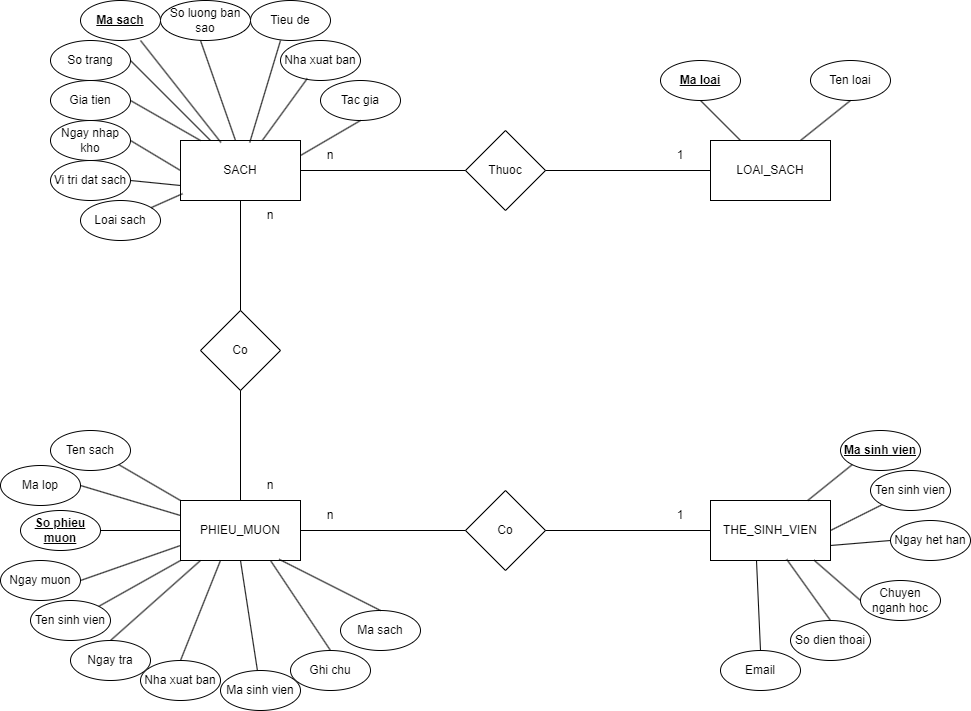

The diagram above was exported from draw.io. Its source (the exported page's mxGraphModel, read from the mxfile embedded in the PNG):
<mxGraphModel dx="1371" dy="521" grid="1" gridSize="10" guides="1" tooltips="1" connect="1" arrows="1" fold="1" page="1" pageScale="1" pageWidth="850" pageHeight="1100" math="0" shadow="0">
  <root>
    <mxCell id="0" />
    <mxCell id="1" parent="0" />
    <mxCell id="b5WLC2TeYPJEG6A0NlMQ-1" value="SACH" style="rounded=0;whiteSpace=wrap;html=1;" parent="1" vertex="1">
      <mxGeometry x="140" y="140" width="120" height="60" as="geometry" />
    </mxCell>
    <mxCell id="b5WLC2TeYPJEG6A0NlMQ-2" value="LOAI_SACH" style="rounded=0;whiteSpace=wrap;html=1;" parent="1" vertex="1">
      <mxGeometry x="670" y="140" width="120" height="60" as="geometry" />
    </mxCell>
    <mxCell id="b5WLC2TeYPJEG6A0NlMQ-3" value="THE_SINH_VIEN" style="rounded=0;whiteSpace=wrap;html=1;" parent="1" vertex="1">
      <mxGeometry x="670" y="500" width="120" height="60" as="geometry" />
    </mxCell>
    <mxCell id="b5WLC2TeYPJEG6A0NlMQ-4" value="PHIEU_MUON" style="rounded=0;whiteSpace=wrap;html=1;" parent="1" vertex="1">
      <mxGeometry x="140" y="500" width="120" height="60" as="geometry" />
    </mxCell>
    <mxCell id="b5WLC2TeYPJEG6A0NlMQ-5" value="&lt;b&gt;&lt;u&gt;Ma sach&lt;/u&gt;&lt;/b&gt;" style="ellipse;whiteSpace=wrap;html=1;" parent="1" vertex="1">
      <mxGeometry x="40" width="80" height="40" as="geometry" />
    </mxCell>
    <mxCell id="b5WLC2TeYPJEG6A0NlMQ-6" value="Tieu de" style="ellipse;whiteSpace=wrap;html=1;" parent="1" vertex="1">
      <mxGeometry x="210" width="80" height="40" as="geometry" />
    </mxCell>
    <mxCell id="b5WLC2TeYPJEG6A0NlMQ-7" value="Nha xuat ban" style="ellipse;whiteSpace=wrap;html=1;" parent="1" vertex="1">
      <mxGeometry x="240" y="40" width="80" height="40" as="geometry" />
    </mxCell>
    <mxCell id="b5WLC2TeYPJEG6A0NlMQ-8" value="Tac gia" style="ellipse;whiteSpace=wrap;html=1;" parent="1" vertex="1">
      <mxGeometry x="280" y="80" width="80" height="40" as="geometry" />
    </mxCell>
    <mxCell id="b5WLC2TeYPJEG6A0NlMQ-9" value="So trang" style="ellipse;whiteSpace=wrap;html=1;" parent="1" vertex="1">
      <mxGeometry x="10" y="40" width="80" height="40" as="geometry" />
    </mxCell>
    <mxCell id="b5WLC2TeYPJEG6A0NlMQ-10" value="So luong ban sao" style="ellipse;whiteSpace=wrap;html=1;" parent="1" vertex="1">
      <mxGeometry x="120" width="90" height="40" as="geometry" />
    </mxCell>
    <mxCell id="b5WLC2TeYPJEG6A0NlMQ-12" value="Gia tien" style="ellipse;whiteSpace=wrap;html=1;" parent="1" vertex="1">
      <mxGeometry x="10" y="80" width="80" height="40" as="geometry" />
    </mxCell>
    <mxCell id="b5WLC2TeYPJEG6A0NlMQ-13" value="Ngay nhap kho" style="ellipse;whiteSpace=wrap;html=1;" parent="1" vertex="1">
      <mxGeometry x="10" y="120" width="80" height="40" as="geometry" />
    </mxCell>
    <mxCell id="b5WLC2TeYPJEG6A0NlMQ-14" value="Vi tri dat sach" style="ellipse;whiteSpace=wrap;html=1;" parent="1" vertex="1">
      <mxGeometry x="10" y="160" width="80" height="40" as="geometry" />
    </mxCell>
    <mxCell id="b5WLC2TeYPJEG6A0NlMQ-15" value="Loai sach" style="ellipse;whiteSpace=wrap;html=1;" parent="1" vertex="1">
      <mxGeometry x="40" y="200" width="80" height="40" as="geometry" />
    </mxCell>
    <mxCell id="b5WLC2TeYPJEG6A0NlMQ-21" value="" style="endArrow=none;html=1;rounded=0;entryX=0.5;entryY=0;entryDx=0;entryDy=0;exitX=0.5;exitY=1;exitDx=0;exitDy=0;" parent="1" edge="1">
      <mxGeometry width="50" height="50" relative="1" as="geometry">
        <mxPoint x="160" y="40" as="sourcePoint" />
        <mxPoint x="195" y="140" as="targetPoint" />
      </mxGeometry>
    </mxCell>
    <mxCell id="b5WLC2TeYPJEG6A0NlMQ-22" value="" style="endArrow=none;html=1;rounded=0;entryX=0.577;entryY=0.033;entryDx=0;entryDy=0;entryPerimeter=0;" parent="1" target="b5WLC2TeYPJEG6A0NlMQ-1" edge="1">
      <mxGeometry width="50" height="50" relative="1" as="geometry">
        <mxPoint x="240" y="40" as="sourcePoint" />
        <mxPoint x="210" y="150" as="targetPoint" />
      </mxGeometry>
    </mxCell>
    <mxCell id="b5WLC2TeYPJEG6A0NlMQ-23" value="" style="endArrow=none;html=1;rounded=0;entryX=0.337;entryY=0.033;entryDx=0;entryDy=0;entryPerimeter=0;" parent="1" target="b5WLC2TeYPJEG6A0NlMQ-1" edge="1">
      <mxGeometry width="50" height="50" relative="1" as="geometry">
        <mxPoint x="100" y="40" as="sourcePoint" />
        <mxPoint x="200" y="140" as="targetPoint" />
      </mxGeometry>
    </mxCell>
    <mxCell id="b5WLC2TeYPJEG6A0NlMQ-24" value="" style="endArrow=none;html=1;rounded=0;entryX=0.25;entryY=0;entryDx=0;entryDy=0;exitX=1;exitY=0.5;exitDx=0;exitDy=0;" parent="1" source="b5WLC2TeYPJEG6A0NlMQ-9" target="b5WLC2TeYPJEG6A0NlMQ-1" edge="1">
      <mxGeometry width="50" height="50" relative="1" as="geometry">
        <mxPoint x="195" y="70" as="sourcePoint" />
        <mxPoint x="230" y="170" as="targetPoint" />
      </mxGeometry>
    </mxCell>
    <mxCell id="b5WLC2TeYPJEG6A0NlMQ-25" value="" style="endArrow=none;html=1;rounded=0;exitX=0.335;exitY=0.95;exitDx=0;exitDy=0;exitPerimeter=0;" parent="1" source="b5WLC2TeYPJEG6A0NlMQ-7" target="b5WLC2TeYPJEG6A0NlMQ-1" edge="1">
      <mxGeometry width="50" height="50" relative="1" as="geometry">
        <mxPoint x="205" y="80" as="sourcePoint" />
        <mxPoint x="240" y="180" as="targetPoint" />
      </mxGeometry>
    </mxCell>
    <mxCell id="b5WLC2TeYPJEG6A0NlMQ-26" value="" style="endArrow=none;html=1;rounded=0;entryX=1;entryY=0.25;entryDx=0;entryDy=0;exitX=0.5;exitY=1;exitDx=0;exitDy=0;" parent="1" source="b5WLC2TeYPJEG6A0NlMQ-8" target="b5WLC2TeYPJEG6A0NlMQ-1" edge="1">
      <mxGeometry width="50" height="50" relative="1" as="geometry">
        <mxPoint x="215" y="90" as="sourcePoint" />
        <mxPoint x="250" y="190" as="targetPoint" />
      </mxGeometry>
    </mxCell>
    <mxCell id="b5WLC2TeYPJEG6A0NlMQ-28" value="" style="endArrow=none;html=1;rounded=0;exitX=1;exitY=0.5;exitDx=0;exitDy=0;" parent="1" source="b5WLC2TeYPJEG6A0NlMQ-12" edge="1">
      <mxGeometry width="50" height="50" relative="1" as="geometry">
        <mxPoint x="100" y="70" as="sourcePoint" />
        <mxPoint x="160" y="140" as="targetPoint" />
      </mxGeometry>
    </mxCell>
    <mxCell id="b5WLC2TeYPJEG6A0NlMQ-29" value="" style="endArrow=none;html=1;rounded=0;entryX=0;entryY=0.5;entryDx=0;entryDy=0;exitX=1;exitY=0.5;exitDx=0;exitDy=0;" parent="1" source="b5WLC2TeYPJEG6A0NlMQ-13" target="b5WLC2TeYPJEG6A0NlMQ-1" edge="1">
      <mxGeometry width="50" height="50" relative="1" as="geometry">
        <mxPoint x="110" y="80" as="sourcePoint" />
        <mxPoint x="190" y="160" as="targetPoint" />
      </mxGeometry>
    </mxCell>
    <mxCell id="b5WLC2TeYPJEG6A0NlMQ-30" value="" style="endArrow=none;html=1;rounded=0;entryX=0;entryY=0.75;entryDx=0;entryDy=0;exitX=1;exitY=0.5;exitDx=0;exitDy=0;" parent="1" source="b5WLC2TeYPJEG6A0NlMQ-14" target="b5WLC2TeYPJEG6A0NlMQ-1" edge="1">
      <mxGeometry width="50" height="50" relative="1" as="geometry">
        <mxPoint x="120" y="90" as="sourcePoint" />
        <mxPoint x="200" y="170" as="targetPoint" />
      </mxGeometry>
    </mxCell>
    <mxCell id="b5WLC2TeYPJEG6A0NlMQ-31" value="" style="endArrow=none;html=1;rounded=0;entryX=0.017;entryY=0.887;entryDx=0;entryDy=0;entryPerimeter=0;" parent="1" source="b5WLC2TeYPJEG6A0NlMQ-15" target="b5WLC2TeYPJEG6A0NlMQ-1" edge="1">
      <mxGeometry width="50" height="50" relative="1" as="geometry">
        <mxPoint x="130" y="100" as="sourcePoint" />
        <mxPoint x="210" y="180" as="targetPoint" />
      </mxGeometry>
    </mxCell>
    <mxCell id="b5WLC2TeYPJEG6A0NlMQ-33" value="&lt;b&gt;&lt;u&gt;Ma loai&lt;/u&gt;&lt;/b&gt;" style="ellipse;whiteSpace=wrap;html=1;" parent="1" vertex="1">
      <mxGeometry x="620" y="60" width="80" height="40" as="geometry" />
    </mxCell>
    <mxCell id="b5WLC2TeYPJEG6A0NlMQ-34" value="Ten loai" style="ellipse;whiteSpace=wrap;html=1;" parent="1" vertex="1">
      <mxGeometry x="770" y="60" width="80" height="40" as="geometry" />
    </mxCell>
    <mxCell id="b5WLC2TeYPJEG6A0NlMQ-35" value="" style="endArrow=none;html=1;rounded=0;entryX=0.5;entryY=1;entryDx=0;entryDy=0;exitX=0.25;exitY=0;exitDx=0;exitDy=0;" parent="1" source="b5WLC2TeYPJEG6A0NlMQ-2" target="b5WLC2TeYPJEG6A0NlMQ-33" edge="1">
      <mxGeometry width="50" height="50" relative="1" as="geometry">
        <mxPoint x="740" y="280" as="sourcePoint" />
        <mxPoint x="790" y="230" as="targetPoint" />
      </mxGeometry>
    </mxCell>
    <mxCell id="b5WLC2TeYPJEG6A0NlMQ-36" value="" style="endArrow=none;html=1;rounded=0;entryX=0.5;entryY=1;entryDx=0;entryDy=0;exitX=0.75;exitY=0;exitDx=0;exitDy=0;" parent="1" source="b5WLC2TeYPJEG6A0NlMQ-2" target="b5WLC2TeYPJEG6A0NlMQ-34" edge="1">
      <mxGeometry width="50" height="50" relative="1" as="geometry">
        <mxPoint x="740" y="280" as="sourcePoint" />
        <mxPoint x="790" y="230" as="targetPoint" />
      </mxGeometry>
    </mxCell>
    <mxCell id="b5WLC2TeYPJEG6A0NlMQ-37" value="&lt;b&gt;&lt;u&gt;So phieu muon&lt;/u&gt;&lt;/b&gt;" style="ellipse;whiteSpace=wrap;html=1;" parent="1" vertex="1">
      <mxGeometry x="-20" y="510" width="80" height="40" as="geometry" />
    </mxCell>
    <mxCell id="b5WLC2TeYPJEG6A0NlMQ-47" value="" style="endArrow=none;html=1;rounded=0;entryX=0;entryY=0.5;entryDx=0;entryDy=0;exitX=1;exitY=0.5;exitDx=0;exitDy=0;" parent="1" source="b5WLC2TeYPJEG6A0NlMQ-37" target="b5WLC2TeYPJEG6A0NlMQ-4" edge="1">
      <mxGeometry width="50" height="50" relative="1" as="geometry">
        <mxPoint x="70" y="610" as="sourcePoint" />
        <mxPoint x="240" y="600" as="targetPoint" />
      </mxGeometry>
    </mxCell>
    <mxCell id="b5WLC2TeYPJEG6A0NlMQ-48" value="" style="endArrow=none;html=1;rounded=0;entryX=0;entryY=0.75;entryDx=0;entryDy=0;exitX=1;exitY=0.5;exitDx=0;exitDy=0;" parent="1" target="b5WLC2TeYPJEG6A0NlMQ-4" edge="1" source="TyafOVuiU5YW83JdTQLx-21">
      <mxGeometry width="50" height="50" relative="1" as="geometry">
        <mxPoint x="60" y="590" as="sourcePoint" />
        <mxPoint x="150" y="560" as="targetPoint" />
      </mxGeometry>
    </mxCell>
    <mxCell id="b5WLC2TeYPJEG6A0NlMQ-49" value="" style="endArrow=none;html=1;rounded=0;entryX=0.426;entryY=0.99;entryDx=0;entryDy=0;entryPerimeter=0;exitX=0.5;exitY=0;exitDx=0;exitDy=0;" parent="1" edge="1" source="TyafOVuiU5YW83JdTQLx-22">
      <mxGeometry width="50" height="50" relative="1" as="geometry">
        <mxPoint x="120" y="620" as="sourcePoint" />
        <mxPoint x="159.9999999999999" y="560.0000000000001" as="targetPoint" />
      </mxGeometry>
    </mxCell>
    <mxCell id="b5WLC2TeYPJEG6A0NlMQ-50" value="" style="endArrow=none;html=1;rounded=0;entryX=0.613;entryY=0.99;entryDx=0;entryDy=0;entryPerimeter=0;" parent="1" edge="1" source="TyafOVuiU5YW83JdTQLx-23">
      <mxGeometry width="50" height="50" relative="1" as="geometry">
        <mxPoint x="200" y="620" as="sourcePoint" />
        <mxPoint x="199.99999999999994" y="560.0000000000001" as="targetPoint" />
      </mxGeometry>
    </mxCell>
    <mxCell id="b5WLC2TeYPJEG6A0NlMQ-59" value="&lt;b&gt;&lt;u&gt;Ma sinh vien&lt;/u&gt;&lt;/b&gt;" style="ellipse;whiteSpace=wrap;html=1;" parent="1" vertex="1">
      <mxGeometry x="800" y="430" width="80" height="40" as="geometry" />
    </mxCell>
    <mxCell id="b5WLC2TeYPJEG6A0NlMQ-60" value="Ten sinh vien" style="ellipse;whiteSpace=wrap;html=1;" parent="1" vertex="1">
      <mxGeometry x="830" y="470" width="80" height="40" as="geometry" />
    </mxCell>
    <mxCell id="b5WLC2TeYPJEG6A0NlMQ-61" value="Ngay het han" style="ellipse;whiteSpace=wrap;html=1;" parent="1" vertex="1">
      <mxGeometry x="850" y="520" width="80" height="40" as="geometry" />
    </mxCell>
    <mxCell id="b5WLC2TeYPJEG6A0NlMQ-62" value="Chuyen nganh hoc" style="ellipse;whiteSpace=wrap;html=1;" parent="1" vertex="1">
      <mxGeometry x="820" y="580" width="80" height="40" as="geometry" />
    </mxCell>
    <mxCell id="b5WLC2TeYPJEG6A0NlMQ-64" value="Email" style="ellipse;whiteSpace=wrap;html=1;" parent="1" vertex="1">
      <mxGeometry x="680" y="650" width="80" height="40" as="geometry" />
    </mxCell>
    <mxCell id="b5WLC2TeYPJEG6A0NlMQ-65" value="So dien thoai" style="ellipse;whiteSpace=wrap;html=1;" parent="1" vertex="1">
      <mxGeometry x="750" y="620" width="80" height="40" as="geometry" />
    </mxCell>
    <mxCell id="b5WLC2TeYPJEG6A0NlMQ-70" value="" style="endArrow=none;html=1;rounded=0;exitX=0.5;exitY=0;exitDx=0;exitDy=0;" parent="1" source="b5WLC2TeYPJEG6A0NlMQ-64" edge="1">
      <mxGeometry width="50" height="50" relative="1" as="geometry">
        <mxPoint x="630" y="620" as="sourcePoint" />
        <mxPoint x="716" y="560" as="targetPoint" />
      </mxGeometry>
    </mxCell>
    <mxCell id="b5WLC2TeYPJEG6A0NlMQ-71" value="" style="endArrow=none;html=1;rounded=0;exitX=0.5;exitY=0;exitDx=0;exitDy=0;entryX=0.635;entryY=0.98;entryDx=0;entryDy=0;entryPerimeter=0;" parent="1" source="b5WLC2TeYPJEG6A0NlMQ-65" target="b5WLC2TeYPJEG6A0NlMQ-3" edge="1">
      <mxGeometry width="50" height="50" relative="1" as="geometry">
        <mxPoint x="640" y="630" as="sourcePoint" />
        <mxPoint x="700" y="575" as="targetPoint" />
      </mxGeometry>
    </mxCell>
    <mxCell id="b5WLC2TeYPJEG6A0NlMQ-74" value="Thuoc" style="rhombus;whiteSpace=wrap;html=1;" parent="1" vertex="1">
      <mxGeometry x="425" y="130" width="80" height="80" as="geometry" />
    </mxCell>
    <mxCell id="b5WLC2TeYPJEG6A0NlMQ-75" value="" style="endArrow=none;html=1;rounded=0;entryX=0;entryY=0.5;entryDx=0;entryDy=0;exitX=1;exitY=0.5;exitDx=0;exitDy=0;" parent="1" source="b5WLC2TeYPJEG6A0NlMQ-1" target="b5WLC2TeYPJEG6A0NlMQ-74" edge="1">
      <mxGeometry width="50" height="50" relative="1" as="geometry">
        <mxPoint x="370" y="420" as="sourcePoint" />
        <mxPoint x="420" y="370" as="targetPoint" />
      </mxGeometry>
    </mxCell>
    <mxCell id="b5WLC2TeYPJEG6A0NlMQ-76" value="" style="endArrow=none;html=1;rounded=0;entryX=0;entryY=0.5;entryDx=0;entryDy=0;exitX=1;exitY=0.5;exitDx=0;exitDy=0;" parent="1" source="b5WLC2TeYPJEG6A0NlMQ-74" target="b5WLC2TeYPJEG6A0NlMQ-2" edge="1">
      <mxGeometry width="50" height="50" relative="1" as="geometry">
        <mxPoint x="370" y="420" as="sourcePoint" />
        <mxPoint x="420" y="370" as="targetPoint" />
      </mxGeometry>
    </mxCell>
    <mxCell id="b5WLC2TeYPJEG6A0NlMQ-85" value="n" style="text;html=1;strokeColor=none;fillColor=none;align=center;verticalAlign=middle;whiteSpace=wrap;rounded=0;" parent="1" vertex="1">
      <mxGeometry x="260" y="140" width="60" height="30" as="geometry" />
    </mxCell>
    <mxCell id="b5WLC2TeYPJEG6A0NlMQ-86" value="1" style="text;html=1;strokeColor=none;fillColor=none;align=center;verticalAlign=middle;whiteSpace=wrap;rounded=0;" parent="1" vertex="1">
      <mxGeometry x="610" y="140" width="60" height="30" as="geometry" />
    </mxCell>
    <mxCell id="TyafOVuiU5YW83JdTQLx-1" value="Co" style="rhombus;whiteSpace=wrap;html=1;" parent="1" vertex="1">
      <mxGeometry x="425" y="490" width="80" height="80" as="geometry" />
    </mxCell>
    <mxCell id="TyafOVuiU5YW83JdTQLx-2" value="Co" style="rhombus;whiteSpace=wrap;html=1;" parent="1" vertex="1">
      <mxGeometry x="160" y="310" width="80" height="80" as="geometry" />
    </mxCell>
    <mxCell id="TyafOVuiU5YW83JdTQLx-3" value="" style="endArrow=none;html=1;rounded=0;exitX=1;exitY=0.5;exitDx=0;exitDy=0;entryX=0;entryY=0.5;entryDx=0;entryDy=0;" parent="1" source="TyafOVuiU5YW83JdTQLx-1" target="b5WLC2TeYPJEG6A0NlMQ-3" edge="1">
      <mxGeometry width="50" height="50" relative="1" as="geometry">
        <mxPoint x="660" y="370" as="sourcePoint" />
        <mxPoint x="710" y="320" as="targetPoint" />
      </mxGeometry>
    </mxCell>
    <mxCell id="TyafOVuiU5YW83JdTQLx-4" value="" style="endArrow=none;html=1;rounded=0;exitX=1;exitY=0.5;exitDx=0;exitDy=0;exitPerimeter=0;entryX=0;entryY=0.5;entryDx=0;entryDy=0;" parent="1" source="b5WLC2TeYPJEG6A0NlMQ-4" target="TyafOVuiU5YW83JdTQLx-1" edge="1">
      <mxGeometry width="50" height="50" relative="1" as="geometry">
        <mxPoint x="660" y="370" as="sourcePoint" />
        <mxPoint x="710" y="320" as="targetPoint" />
      </mxGeometry>
    </mxCell>
    <mxCell id="TyafOVuiU5YW83JdTQLx-5" value="n" style="text;html=1;strokeColor=none;fillColor=none;align=center;verticalAlign=middle;whiteSpace=wrap;rounded=0;" parent="1" vertex="1">
      <mxGeometry x="260" y="500" width="60" height="30" as="geometry" />
    </mxCell>
    <mxCell id="TyafOVuiU5YW83JdTQLx-6" value="1" style="text;html=1;strokeColor=none;fillColor=none;align=center;verticalAlign=middle;whiteSpace=wrap;rounded=0;" parent="1" vertex="1">
      <mxGeometry x="610" y="500" width="60" height="30" as="geometry" />
    </mxCell>
    <mxCell id="TyafOVuiU5YW83JdTQLx-7" value="" style="endArrow=none;html=1;rounded=0;entryX=0.5;entryY=1;entryDx=0;entryDy=0;exitX=0.5;exitY=0;exitDx=0;exitDy=0;" parent="1" source="TyafOVuiU5YW83JdTQLx-2" target="b5WLC2TeYPJEG6A0NlMQ-1" edge="1">
      <mxGeometry width="50" height="50" relative="1" as="geometry">
        <mxPoint x="660" y="370" as="sourcePoint" />
        <mxPoint x="710" y="320" as="targetPoint" />
      </mxGeometry>
    </mxCell>
    <mxCell id="TyafOVuiU5YW83JdTQLx-8" value="" style="endArrow=none;html=1;rounded=0;exitX=0.5;exitY=0;exitDx=0;exitDy=0;entryX=0.5;entryY=1;entryDx=0;entryDy=0;" parent="1" source="b5WLC2TeYPJEG6A0NlMQ-4" target="TyafOVuiU5YW83JdTQLx-2" edge="1">
      <mxGeometry width="50" height="50" relative="1" as="geometry">
        <mxPoint x="660" y="370" as="sourcePoint" />
        <mxPoint x="710" y="320" as="targetPoint" />
      </mxGeometry>
    </mxCell>
    <mxCell id="TyafOVuiU5YW83JdTQLx-9" value="n" style="text;html=1;strokeColor=none;fillColor=none;align=center;verticalAlign=middle;whiteSpace=wrap;rounded=0;" parent="1" vertex="1">
      <mxGeometry x="200" y="200" width="60" height="30" as="geometry" />
    </mxCell>
    <mxCell id="TyafOVuiU5YW83JdTQLx-10" value="n" style="text;html=1;strokeColor=none;fillColor=none;align=center;verticalAlign=middle;whiteSpace=wrap;rounded=0;" parent="1" vertex="1">
      <mxGeometry x="200" y="470" width="60" height="30" as="geometry" />
    </mxCell>
    <mxCell id="TyafOVuiU5YW83JdTQLx-15" value="" style="endArrow=none;html=1;rounded=0;entryX=0;entryY=1;entryDx=0;entryDy=0;" parent="1" source="b5WLC2TeYPJEG6A0NlMQ-3" target="b5WLC2TeYPJEG6A0NlMQ-59" edge="1">
      <mxGeometry width="50" height="50" relative="1" as="geometry">
        <mxPoint x="730" y="660" as="sourcePoint" />
        <mxPoint x="726" y="570" as="targetPoint" />
      </mxGeometry>
    </mxCell>
    <mxCell id="TyafOVuiU5YW83JdTQLx-17" value="" style="endArrow=none;html=1;rounded=0;exitX=1;exitY=0.5;exitDx=0;exitDy=0;entryX=0;entryY=1;entryDx=0;entryDy=0;" parent="1" source="b5WLC2TeYPJEG6A0NlMQ-3" target="b5WLC2TeYPJEG6A0NlMQ-60" edge="1">
      <mxGeometry width="50" height="50" relative="1" as="geometry">
        <mxPoint x="740" y="670" as="sourcePoint" />
        <mxPoint x="736" y="580" as="targetPoint" />
      </mxGeometry>
    </mxCell>
    <mxCell id="TyafOVuiU5YW83JdTQLx-18" value="" style="endArrow=none;html=1;rounded=0;exitX=1;exitY=0.75;exitDx=0;exitDy=0;entryX=0;entryY=0.5;entryDx=0;entryDy=0;" parent="1" source="b5WLC2TeYPJEG6A0NlMQ-3" target="b5WLC2TeYPJEG6A0NlMQ-61" edge="1">
      <mxGeometry width="50" height="50" relative="1" as="geometry">
        <mxPoint x="750" y="680" as="sourcePoint" />
        <mxPoint x="746" y="590" as="targetPoint" />
      </mxGeometry>
    </mxCell>
    <mxCell id="TyafOVuiU5YW83JdTQLx-19" value="" style="endArrow=none;html=1;rounded=0;entryX=0;entryY=0.5;entryDx=0;entryDy=0;exitX=0.862;exitY=0.993;exitDx=0;exitDy=0;exitPerimeter=0;" parent="1" source="b5WLC2TeYPJEG6A0NlMQ-3" target="b5WLC2TeYPJEG6A0NlMQ-62" edge="1">
      <mxGeometry width="50" height="50" relative="1" as="geometry">
        <mxPoint x="781" y="564" as="sourcePoint" />
        <mxPoint x="756" y="600" as="targetPoint" />
      </mxGeometry>
    </mxCell>
    <mxCell id="TyafOVuiU5YW83JdTQLx-21" value="Ngay muon" style="ellipse;whiteSpace=wrap;html=1;" parent="1" vertex="1">
      <mxGeometry x="-40" y="560" width="80" height="40" as="geometry" />
    </mxCell>
    <mxCell id="TyafOVuiU5YW83JdTQLx-22" value="Ngay tra" style="ellipse;whiteSpace=wrap;html=1;" parent="1" vertex="1">
      <mxGeometry x="30" y="640" width="80" height="40" as="geometry" />
    </mxCell>
    <mxCell id="TyafOVuiU5YW83JdTQLx-23" value="Ma sinh vien" style="ellipse;whiteSpace=wrap;html=1;" parent="1" vertex="1">
      <mxGeometry x="180" y="670" width="80" height="40" as="geometry" />
    </mxCell>
    <mxCell id="P_-6GlGncA6dzPZKbY4r-1" value="Ten sinh vien" style="ellipse;whiteSpace=wrap;html=1;" vertex="1" parent="1">
      <mxGeometry x="-10" y="600" width="80" height="40" as="geometry" />
    </mxCell>
    <mxCell id="P_-6GlGncA6dzPZKbY4r-2" value="Ma lop" style="ellipse;whiteSpace=wrap;html=1;" vertex="1" parent="1">
      <mxGeometry x="-40" y="465" width="80" height="40" as="geometry" />
    </mxCell>
    <mxCell id="P_-6GlGncA6dzPZKbY4r-3" value="Ma sach" style="ellipse;whiteSpace=wrap;html=1;" vertex="1" parent="1">
      <mxGeometry x="300" y="610" width="80" height="40" as="geometry" />
    </mxCell>
    <mxCell id="P_-6GlGncA6dzPZKbY4r-4" value="Ten sach" style="ellipse;whiteSpace=wrap;html=1;" vertex="1" parent="1">
      <mxGeometry x="10" y="430" width="80" height="40" as="geometry" />
    </mxCell>
    <mxCell id="P_-6GlGncA6dzPZKbY4r-5" value="Nha xuat ban" style="ellipse;whiteSpace=wrap;html=1;" vertex="1" parent="1">
      <mxGeometry x="100" y="660" width="80" height="40" as="geometry" />
    </mxCell>
    <mxCell id="P_-6GlGncA6dzPZKbY4r-6" value="Ghi chu" style="ellipse;whiteSpace=wrap;html=1;" vertex="1" parent="1">
      <mxGeometry x="250" y="650" width="80" height="40" as="geometry" />
    </mxCell>
    <mxCell id="P_-6GlGncA6dzPZKbY4r-8" value="" style="endArrow=none;html=1;rounded=0;exitX=1;exitY=0;exitDx=0;exitDy=0;" edge="1" parent="1" source="P_-6GlGncA6dzPZKbY4r-1">
      <mxGeometry width="50" height="50" relative="1" as="geometry">
        <mxPoint x="50" y="600" as="sourcePoint" />
        <mxPoint x="140" y="560" as="targetPoint" />
      </mxGeometry>
    </mxCell>
    <mxCell id="P_-6GlGncA6dzPZKbY4r-9" value="" style="endArrow=none;html=1;rounded=0;entryX=0.333;entryY=1;entryDx=0;entryDy=0;entryPerimeter=0;exitX=0.5;exitY=0;exitDx=0;exitDy=0;" edge="1" parent="1" source="P_-6GlGncA6dzPZKbY4r-5" target="b5WLC2TeYPJEG6A0NlMQ-4">
      <mxGeometry width="50" height="50" relative="1" as="geometry">
        <mxPoint x="80" y="650" as="sourcePoint" />
        <mxPoint x="169.9999999999999" y="570.0000000000001" as="targetPoint" />
      </mxGeometry>
    </mxCell>
    <mxCell id="P_-6GlGncA6dzPZKbY4r-10" value="" style="endArrow=none;html=1;rounded=0;entryX=0.75;entryY=1;entryDx=0;entryDy=0;exitX=0.5;exitY=0;exitDx=0;exitDy=0;" edge="1" parent="1" source="P_-6GlGncA6dzPZKbY4r-6" target="b5WLC2TeYPJEG6A0NlMQ-4">
      <mxGeometry width="50" height="50" relative="1" as="geometry">
        <mxPoint x="90" y="660" as="sourcePoint" />
        <mxPoint x="179.9999999999999" y="580.0000000000001" as="targetPoint" />
      </mxGeometry>
    </mxCell>
    <mxCell id="P_-6GlGncA6dzPZKbY4r-12" value="" style="endArrow=none;html=1;rounded=0;entryX=1;entryY=0.5;entryDx=0;entryDy=0;exitX=0;exitY=0.25;exitDx=0;exitDy=0;" edge="1" parent="1" source="b5WLC2TeYPJEG6A0NlMQ-4" target="P_-6GlGncA6dzPZKbY4r-2">
      <mxGeometry width="50" height="50" relative="1" as="geometry">
        <mxPoint x="100" y="670" as="sourcePoint" />
        <mxPoint x="189.9999999999999" y="590.0000000000001" as="targetPoint" />
      </mxGeometry>
    </mxCell>
    <mxCell id="P_-6GlGncA6dzPZKbY4r-13" value="" style="endArrow=none;html=1;rounded=0;entryX=0.822;entryY=0.98;entryDx=0;entryDy=0;entryPerimeter=0;exitX=0.5;exitY=0;exitDx=0;exitDy=0;" edge="1" parent="1" source="P_-6GlGncA6dzPZKbY4r-3" target="b5WLC2TeYPJEG6A0NlMQ-4">
      <mxGeometry width="50" height="50" relative="1" as="geometry">
        <mxPoint x="110" y="680" as="sourcePoint" />
        <mxPoint x="199.9999999999999" y="600.0000000000001" as="targetPoint" />
      </mxGeometry>
    </mxCell>
    <mxCell id="P_-6GlGncA6dzPZKbY4r-14" value="" style="endArrow=none;html=1;rounded=0;entryX=1;entryY=1;entryDx=0;entryDy=0;exitX=0;exitY=0;exitDx=0;exitDy=0;" edge="1" parent="1" source="b5WLC2TeYPJEG6A0NlMQ-4" target="P_-6GlGncA6dzPZKbY4r-4">
      <mxGeometry width="50" height="50" relative="1" as="geometry">
        <mxPoint x="120" y="690" as="sourcePoint" />
        <mxPoint x="209.9999999999999" y="610.0000000000001" as="targetPoint" />
      </mxGeometry>
    </mxCell>
  </root>
</mxGraphModel>